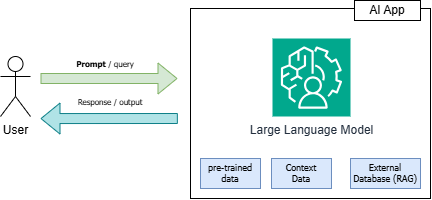

The diagram above was exported from draw.io. Its source (the exported page's mxGraphModel, read from the mxfile embedded in the PNG):
<mxGraphModel dx="713" dy="323" grid="1" gridSize="10" guides="1" tooltips="1" connect="1" arrows="1" fold="1" page="1" pageScale="1" pageWidth="850" pageHeight="1100" math="0" shadow="0">
  <root>
    <mxCell id="0" />
    <mxCell id="1" parent="0" />
    <mxCell id="xDN1T8_fAZ7rBtJuNGKS-4" value="" style="rounded=0;whiteSpace=wrap;html=1;" vertex="1" parent="1">
      <mxGeometry x="320" y="100" width="240" height="190" as="geometry" />
    </mxCell>
    <mxCell id="xDN1T8_fAZ7rBtJuNGKS-1" value="User" style="shape=umlActor;verticalLabelPosition=bottom;verticalAlign=top;html=1;outlineConnect=0;" vertex="1" parent="1">
      <mxGeometry x="130" y="148" width="30" height="60" as="geometry" />
    </mxCell>
    <mxCell id="xDN1T8_fAZ7rBtJuNGKS-2" value="Large Language Model" style="sketch=0;points=[[0,0,0],[0.25,0,0],[0.5,0,0],[0.75,0,0],[1,0,0],[0,1,0],[0.25,1,0],[0.5,1,0],[0.75,1,0],[1,1,0],[0,0.25,0],[0,0.5,0],[0,0.75,0],[1,0.25,0],[1,0.5,0],[1,0.75,0]];outlineConnect=0;fontColor=#232F3E;fillColor=#01A88D;strokeColor=#ffffff;dashed=0;verticalLabelPosition=bottom;verticalAlign=top;align=center;html=1;fontSize=12;fontStyle=0;aspect=fixed;shape=mxgraph.aws4.resourceIcon;resIcon=mxgraph.aws4.augmented_ai;" vertex="1" parent="1">
      <mxGeometry x="402" y="130" width="78" height="78" as="geometry" />
    </mxCell>
    <mxCell id="xDN1T8_fAZ7rBtJuNGKS-5" value="pre-trained data" style="text;html=1;align=center;verticalAlign=middle;whiteSpace=wrap;rounded=0;fontSize=9;fontFamily=Tahoma;fillColor=#dae8fc;strokeColor=#6c8ebf;" vertex="1" parent="1">
      <mxGeometry x="330" y="250" width="60" height="30" as="geometry" />
    </mxCell>
    <mxCell id="xDN1T8_fAZ7rBtJuNGKS-6" value="Context&lt;br&gt;Data" style="text;html=1;align=center;verticalAlign=middle;whiteSpace=wrap;rounded=0;fontSize=9;fontFamily=Tahoma;fillColor=#dae8fc;strokeColor=#6c8ebf;" vertex="1" parent="1">
      <mxGeometry x="401" y="250" width="60" height="30" as="geometry" />
    </mxCell>
    <mxCell id="xDN1T8_fAZ7rBtJuNGKS-7" value="External Database (RAG)" style="text;html=1;align=center;verticalAlign=middle;whiteSpace=wrap;rounded=0;fontSize=9;fontFamily=Tahoma;fillColor=#dae8fc;strokeColor=#6c8ebf;" vertex="1" parent="1">
      <mxGeometry x="480" y="250" width="70" height="30" as="geometry" />
    </mxCell>
    <mxCell id="xDN1T8_fAZ7rBtJuNGKS-8" value="AI App" style="rounded=0;whiteSpace=wrap;html=1;" vertex="1" parent="1">
      <mxGeometry x="484" y="92" width="66" height="20" as="geometry" />
    </mxCell>
    <mxCell id="xDN1T8_fAZ7rBtJuNGKS-10" value="" style="shape=flexArrow;endArrow=classic;html=1;rounded=0;fillColor=#d5e8d4;strokeColor=#82b366;" edge="1" parent="1">
      <mxGeometry width="50" height="50" relative="1" as="geometry">
        <mxPoint x="170" y="170" as="sourcePoint" />
        <mxPoint x="307" y="170" as="targetPoint" />
      </mxGeometry>
    </mxCell>
    <mxCell id="xDN1T8_fAZ7rBtJuNGKS-11" value="&lt;font face=&quot;Tahoma&quot; style=&quot;font-size: 8px;&quot;&gt;Response / output&lt;/font&gt;" style="text;html=1;align=center;verticalAlign=middle;whiteSpace=wrap;rounded=0;" vertex="1" parent="1">
      <mxGeometry x="200" y="178" width="80" height="30" as="geometry" />
    </mxCell>
    <mxCell id="xDN1T8_fAZ7rBtJuNGKS-12" value="" style="shape=flexArrow;endArrow=classic;html=1;rounded=0;fillColor=#b0e3e6;strokeColor=#0e8088;exitX=-0.011;exitY=0.526;exitDx=0;exitDy=0;exitPerimeter=0;" edge="1" parent="1">
      <mxGeometry width="50" height="50" relative="1" as="geometry">
        <mxPoint x="307.36" y="210.00000000000006" as="sourcePoint" />
        <mxPoint x="170" y="210.06" as="targetPoint" />
      </mxGeometry>
    </mxCell>
    <mxCell id="xDN1T8_fAZ7rBtJuNGKS-13" value="&lt;font face=&quot;Tahoma&quot; style=&quot;font-size: 8px;&quot;&gt;&lt;b&gt;Prompt&lt;/b&gt; / query&lt;/font&gt;" style="text;html=1;align=center;verticalAlign=middle;whiteSpace=wrap;rounded=0;" vertex="1" parent="1">
      <mxGeometry x="200" y="140" width="70" height="30" as="geometry" />
    </mxCell>
  </root>
</mxGraphModel>